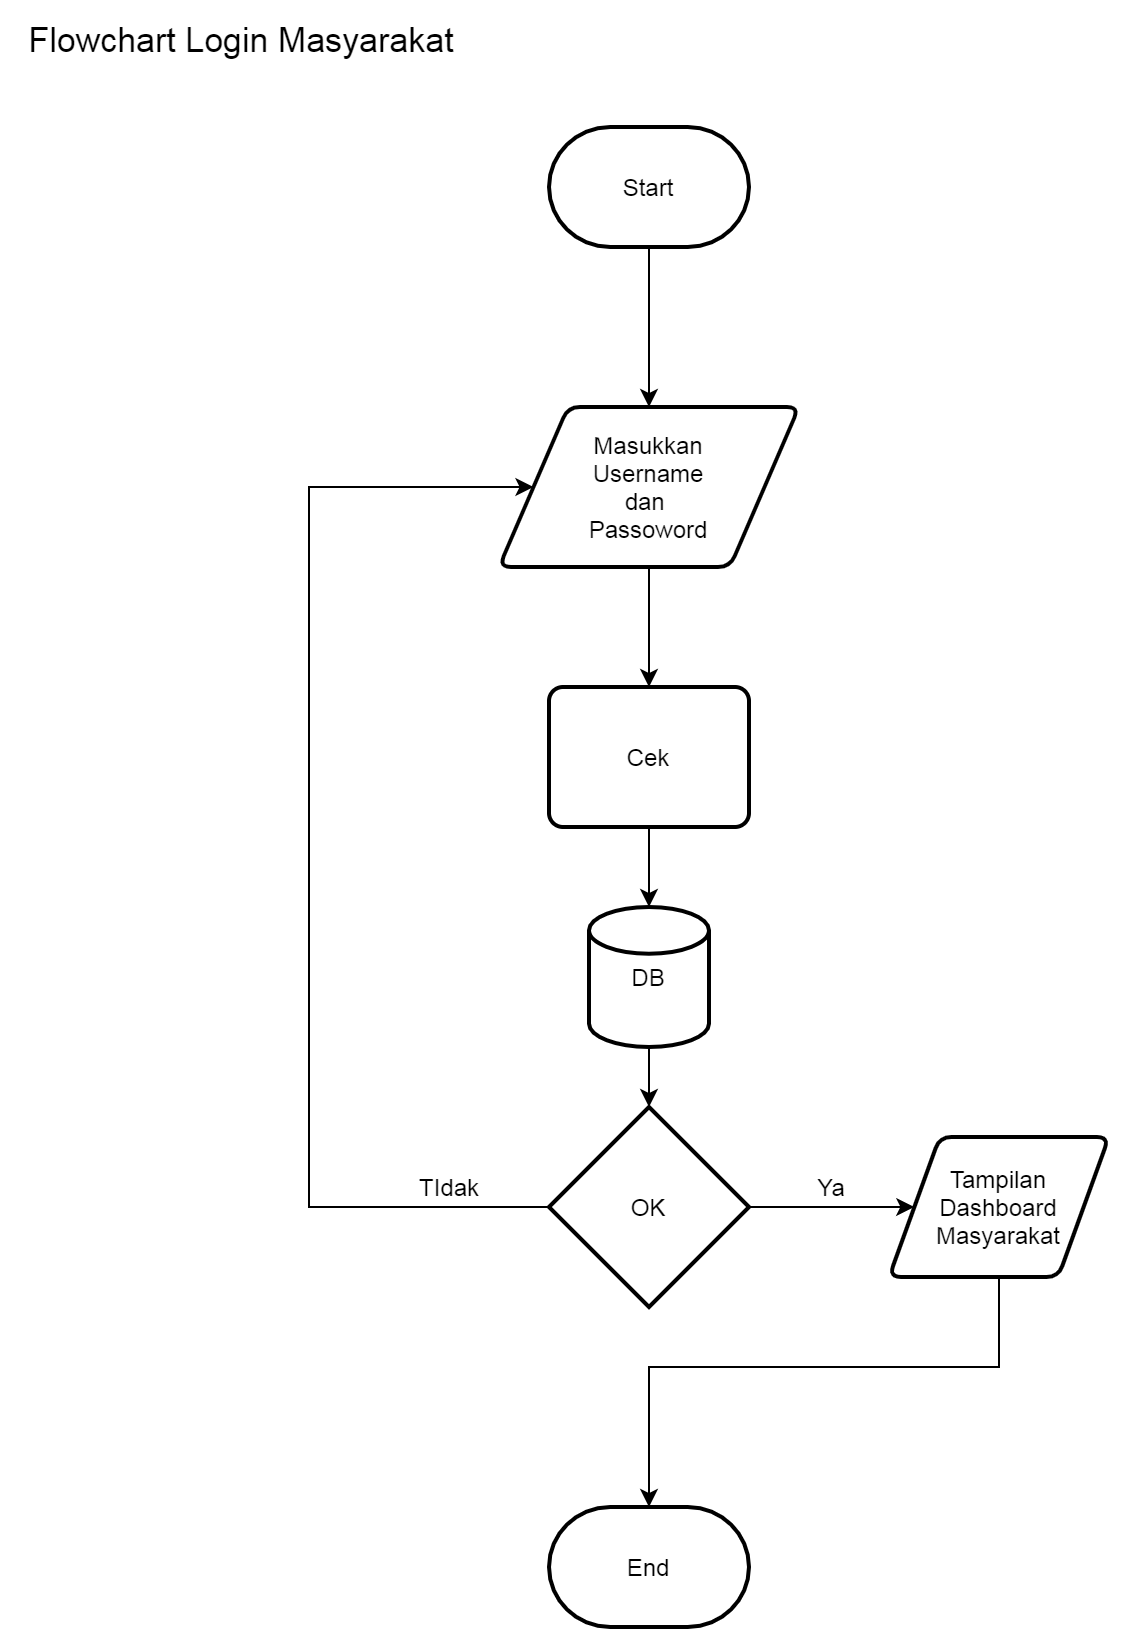

The diagram above was exported from draw.io. Its source (the exported page's mxGraphModel, read from the mxfile embedded in the PNG):
<mxGraphModel dx="868" dy="471" grid="1" gridSize="10" guides="1" tooltips="1" connect="1" arrows="1" fold="1" page="1" pageScale="1" pageWidth="827" pageHeight="1169" math="0" shadow="0">
  <root>
    <mxCell id="WIyWlLk6GJQsqaUBKTNV-0" />
    <mxCell id="WIyWlLk6GJQsqaUBKTNV-1" parent="WIyWlLk6GJQsqaUBKTNV-0" />
    <mxCell id="AfOWgIu2JQYMcT9oHJuL-38" value="" style="edgeStyle=orthogonalEdgeStyle;rounded=0;orthogonalLoop=1;jettySize=auto;html=1;exitX=0.5;exitY=1;exitDx=0;exitDy=0;" parent="WIyWlLk6GJQsqaUBKTNV-1" source="AfOWgIu2JQYMcT9oHJuL-24" target="AfOWgIu2JQYMcT9oHJuL-39" edge="1">
      <mxGeometry relative="1" as="geometry">
        <mxPoint x="611" y="890" as="targetPoint" />
        <mxPoint x="590" y="720" as="sourcePoint" />
        <Array as="points">
          <mxPoint x="575" y="700" />
          <mxPoint x="400" y="700" />
        </Array>
      </mxGeometry>
    </mxCell>
    <mxCell id="AfOWgIu2JQYMcT9oHJuL-4" value="" style="edgeStyle=orthogonalEdgeStyle;rounded=0;orthogonalLoop=1;jettySize=auto;html=1;" parent="WIyWlLk6GJQsqaUBKTNV-1" source="AfOWgIu2JQYMcT9oHJuL-1" target="AfOWgIu2JQYMcT9oHJuL-5" edge="1">
      <mxGeometry relative="1" as="geometry">
        <mxPoint x="400" y="220" as="targetPoint" />
      </mxGeometry>
    </mxCell>
    <mxCell id="AfOWgIu2JQYMcT9oHJuL-1" value="Start" style="strokeWidth=2;html=1;shape=mxgraph.flowchart.terminator;whiteSpace=wrap;" parent="WIyWlLk6GJQsqaUBKTNV-1" vertex="1">
      <mxGeometry x="350" y="80" width="100" height="60" as="geometry" />
    </mxCell>
    <mxCell id="AfOWgIu2JQYMcT9oHJuL-10" value="" style="edgeStyle=orthogonalEdgeStyle;rounded=0;orthogonalLoop=1;jettySize=auto;html=1;" parent="WIyWlLk6GJQsqaUBKTNV-1" source="AfOWgIu2JQYMcT9oHJuL-5" target="AfOWgIu2JQYMcT9oHJuL-9" edge="1">
      <mxGeometry relative="1" as="geometry" />
    </mxCell>
    <mxCell id="AfOWgIu2JQYMcT9oHJuL-5" value="Masukkan&lt;br&gt;Username&lt;br&gt;dan &lt;br&gt;Passoword" style="shape=parallelogram;html=1;strokeWidth=2;perimeter=parallelogramPerimeter;whiteSpace=wrap;rounded=1;arcSize=12;size=0.23;" parent="WIyWlLk6GJQsqaUBKTNV-1" vertex="1">
      <mxGeometry x="325" y="220" width="150" height="80" as="geometry" />
    </mxCell>
    <mxCell id="AfOWgIu2JQYMcT9oHJuL-12" value="" style="edgeStyle=orthogonalEdgeStyle;rounded=0;orthogonalLoop=1;jettySize=auto;html=1;" parent="WIyWlLk6GJQsqaUBKTNV-1" source="AfOWgIu2JQYMcT9oHJuL-9" target="AfOWgIu2JQYMcT9oHJuL-11" edge="1">
      <mxGeometry relative="1" as="geometry" />
    </mxCell>
    <mxCell id="AfOWgIu2JQYMcT9oHJuL-9" value="Cek" style="rounded=1;whiteSpace=wrap;html=1;absoluteArcSize=1;arcSize=14;strokeWidth=2;" parent="WIyWlLk6GJQsqaUBKTNV-1" vertex="1">
      <mxGeometry x="350" y="360" width="100" height="70" as="geometry" />
    </mxCell>
    <mxCell id="AfOWgIu2JQYMcT9oHJuL-15" value="" style="edgeStyle=orthogonalEdgeStyle;rounded=0;orthogonalLoop=1;jettySize=auto;html=1;" parent="WIyWlLk6GJQsqaUBKTNV-1" source="AfOWgIu2JQYMcT9oHJuL-11" target="AfOWgIu2JQYMcT9oHJuL-13" edge="1">
      <mxGeometry relative="1" as="geometry" />
    </mxCell>
    <mxCell id="AfOWgIu2JQYMcT9oHJuL-11" value="DB" style="strokeWidth=2;html=1;shape=mxgraph.flowchart.database;whiteSpace=wrap;" parent="WIyWlLk6GJQsqaUBKTNV-1" vertex="1">
      <mxGeometry x="370" y="470" width="60" height="70" as="geometry" />
    </mxCell>
    <mxCell id="AfOWgIu2JQYMcT9oHJuL-17" value="" style="edgeStyle=orthogonalEdgeStyle;rounded=0;orthogonalLoop=1;jettySize=auto;html=1;entryX=0;entryY=0.5;entryDx=0;entryDy=0;" parent="WIyWlLk6GJQsqaUBKTNV-1" source="AfOWgIu2JQYMcT9oHJuL-13" target="AfOWgIu2JQYMcT9oHJuL-5" edge="1">
      <mxGeometry relative="1" as="geometry">
        <mxPoint x="240" y="260" as="targetPoint" />
        <Array as="points">
          <mxPoint x="230" y="620" />
          <mxPoint x="230" y="260" />
        </Array>
      </mxGeometry>
    </mxCell>
    <mxCell id="AfOWgIu2JQYMcT9oHJuL-19" value="" style="edgeStyle=orthogonalEdgeStyle;rounded=0;orthogonalLoop=1;jettySize=auto;html=1;" parent="WIyWlLk6GJQsqaUBKTNV-1" source="AfOWgIu2JQYMcT9oHJuL-13" target="AfOWgIu2JQYMcT9oHJuL-24" edge="1">
      <mxGeometry relative="1" as="geometry">
        <mxPoint x="530" y="620" as="targetPoint" />
      </mxGeometry>
    </mxCell>
    <mxCell id="AfOWgIu2JQYMcT9oHJuL-13" value="OK" style="strokeWidth=2;html=1;shape=mxgraph.flowchart.decision;whiteSpace=wrap;" parent="WIyWlLk6GJQsqaUBKTNV-1" vertex="1">
      <mxGeometry x="350" y="570" width="100" height="100" as="geometry" />
    </mxCell>
    <mxCell id="AfOWgIu2JQYMcT9oHJuL-20" value="Ya" style="text;html=1;align=center;verticalAlign=middle;resizable=0;points=[];autosize=1;" parent="WIyWlLk6GJQsqaUBKTNV-1" vertex="1">
      <mxGeometry x="476" y="600" width="30" height="20" as="geometry" />
    </mxCell>
    <mxCell id="AfOWgIu2JQYMcT9oHJuL-21" value="TIdak" style="text;html=1;align=center;verticalAlign=middle;resizable=0;points=[];autosize=1;" parent="WIyWlLk6GJQsqaUBKTNV-1" vertex="1">
      <mxGeometry x="275" y="600" width="50" height="20" as="geometry" />
    </mxCell>
    <mxCell id="AfOWgIu2JQYMcT9oHJuL-24" value="Tampilan&lt;br&gt;Dashboard&lt;br&gt;Masyarakat" style="shape=parallelogram;html=1;strokeWidth=2;perimeter=parallelogramPerimeter;whiteSpace=wrap;rounded=1;arcSize=12;size=0.23;" parent="WIyWlLk6GJQsqaUBKTNV-1" vertex="1">
      <mxGeometry x="520" y="585" width="110" height="70" as="geometry" />
    </mxCell>
    <mxCell id="AfOWgIu2JQYMcT9oHJuL-39" value="End" style="strokeWidth=2;html=1;shape=mxgraph.flowchart.terminator;whiteSpace=wrap;" parent="WIyWlLk6GJQsqaUBKTNV-1" vertex="1">
      <mxGeometry x="350" y="770" width="100" height="60" as="geometry" />
    </mxCell>
    <mxCell id="AfOWgIu2JQYMcT9oHJuL-41" value="Flowchart Login Masyarakat" style="text;html=1;align=center;verticalAlign=middle;resizable=0;points=[];autosize=1;fontSize=17;" parent="WIyWlLk6GJQsqaUBKTNV-1" vertex="1">
      <mxGeometry x="81" y="22" width="230" height="30" as="geometry" />
    </mxCell>
  </root>
</mxGraphModel>